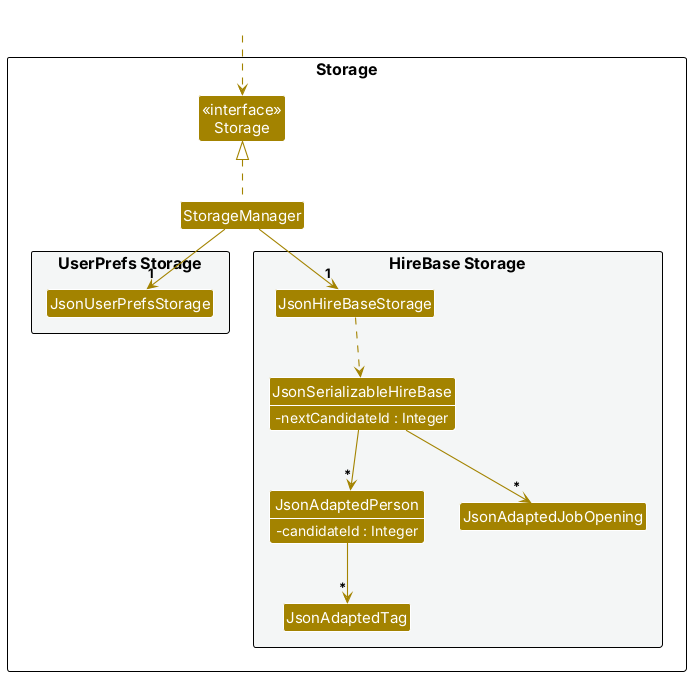

The diagram above was rendered by PlantUML. Its source (embedded in the PNG):
@startuml
!include style.puml
skinparam arrowThickness 1.1
skinparam classAttributeFontColor #FFFFFF
skinparam classAttributeIconSize 0
skinparam arrowColor STORAGE_COLOR
skinparam classBackgroundColor STORAGE_COLOR

package Storage as StoragePackage {

Class "<<interface>>\nStorage" as Storage
Class StorageManager

package "UserPrefs Storage" #F4F6F6{
Class JsonUserPrefsStorage
}

package "HireBase Storage" #F4F6F6{
Class JsonHireBaseStorage
Class JsonSerializableHireBase {
    -nextCandidateId : Integer
}
Class JsonAdaptedPerson {
    -candidateId : Integer
}
Class JsonAdaptedJobOpening
Class JsonAdaptedTag
}

}

show JsonSerializableHireBase fields
show JsonAdaptedPerson fields

Class HiddenOutside #FFFFFF
HiddenOutside ..> Storage

StorageManager .up.|> Storage
StorageManager -down-> "1" JsonUserPrefsStorage
StorageManager -down-> "1" JsonHireBaseStorage

JsonHireBaseStorage ..> JsonSerializableHireBase
JsonSerializableHireBase --> "*" JsonAdaptedPerson
JsonSerializableHireBase --> "*" JsonAdaptedJobOpening
JsonAdaptedPerson --> "*" JsonAdaptedTag

@enduml